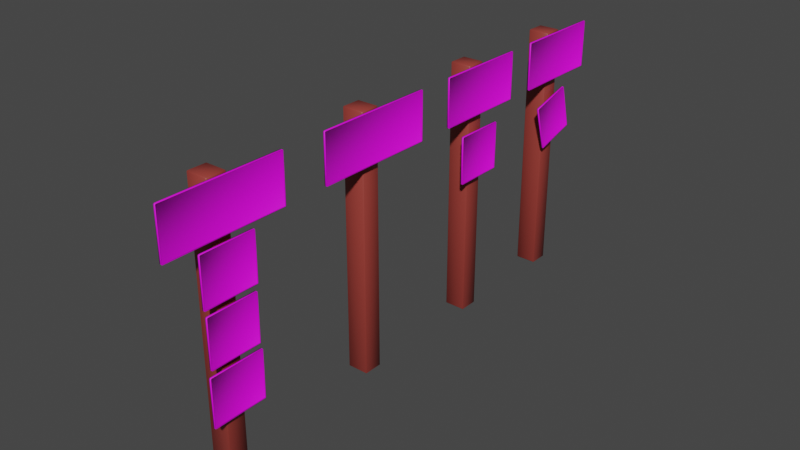 # Source: Signs.blend  (saved by Blender 3.1.7; exported with 4.5.12 LTS)
import bpy
from mathutils import Matrix  # noqa: F401  (used for matrix-valued properties, if any)

bpy.ops.wm.read_factory_settings(use_empty=True)
scene = bpy.context.scene
scene.name = 'Scene'

# ---- collections
col_collection = bpy.data.collections.new('Collection'); scene.collection.children.link(col_collection)

# ---- images (referenced by path relative to the original .blend; pixels are not part of the script)
import os
ASSET_DIR = os.environ.get("B2B_ASSET_DIR", "")  # directory of the original .blend (textures are referenced by path, not embedded)
HERE = os.path.dirname(os.path.abspath(__file__))  # packed textures are extracted next to this script under _unpacked/

def load_image(name, relpath, width, height, colorspace="sRGB"):
    """Load a texture the original file referenced (path relative to the .blend, or extracted next to this script)."""
    p = next((c for c in (os.path.join(HERE, relpath), os.path.join(ASSET_DIR, relpath)) if relpath and os.path.exists(c)), "")
    if p:
        img = bpy.data.images.load(p, check_existing=True)
        img.name = name
    else:  # same state as the original file: an image datablock whose file is absent (Cycles renders it pink)
        img = bpy.data.images.new(name, width, height)
        img.source = "FILE"
        img.filepath = "//" + (relpath or name)
    img.colorspace_settings.name = colorspace
    return img
img_directions_png = load_image('directions.png', 'directions.png', 1024, 1024, 'sRGB')

# ---- materials (node trees are filled in below, after node groups)
mat_material = bpy.data.materials.new('Material')
mat_material.alpha_threshold = 0.0
mat_material.use_transparent_shadow = False
mat_material.line_color = (0.0, 0.0, 0.0, 1.0)
mat_material_001 = bpy.data.materials.new('Material.001')
mat_material_001.use_transparent_shadow = False

# ---- material node trees
mat_material.use_nodes = True; mat_material.node_tree.nodes.clear()
_N = mat_material.node_tree.nodes; _L = mat_material.node_tree.links
n0 = _N.new('ShaderNodeOutputMaterial'); n0.name = 'Material Output'; n0.location = (300, 300)
n1 = _N.new('ShaderNodeBsdfPrincipled'); n1.name = 'Principled BSDF'; n1.location = (10, 300)
n1.distribution = 'GGX'
n1.subsurface_method = 'RANDOM_WALK_SKIN'
n1.inputs[0].default_value = (0.3083, 0.04571, 0.036, 1.0)
n1.inputs[2].default_value = 0.4
n1.inputs[3].default_value = 1.45
n1.inputs[27].default_value = (0.0, 0.0, 0.0, 1.0)
n1.inputs[28].default_value = 1.0
_L.new(n1.outputs[0], n0.inputs[0])
n0.is_active_output = True
mat_material_001.use_nodes = True; mat_material_001.node_tree.nodes.clear()
_N = mat_material_001.node_tree.nodes; _L = mat_material_001.node_tree.links
n0 = _N.new('ShaderNodeBsdfPrincipled'); n0.name = 'Principled BSDF'; n0.location = (10, 300)
n0.distribution = 'GGX'
n0.subsurface_method = 'RANDOM_WALK_SKIN'
n0.inputs[3].default_value = 1.45
n0.inputs[27].default_value = (0.0, 0.0, 0.0, 1.0)
n0.inputs[28].default_value = 1.0
n1 = _N.new('ShaderNodeOutputMaterial'); n1.name = 'Material Output'; n1.location = (300, 300)
n2 = _N.new('ShaderNodeTexImage'); n2.name = 'Image Texture'; n2.location = (-302, 266)
n2.image = img_directions_png
n2.interpolation = 'Closest'
_L.new(n0.outputs[0], n1.inputs[0])
_L.new(n2.outputs[0], n0.inputs[0])
n1.is_active_output = True

# ---- world
world_world = bpy.data.worlds.new('World'); scene.world = world_world
world_world.use_nodes = True; world_world.node_tree.nodes.clear()
_N = world_world.node_tree.nodes; _L = world_world.node_tree.links
n0 = _N.new('ShaderNodeOutputWorld'); n0.name = 'World Output'; n0.location = (300, 300)
n1 = _N.new('ShaderNodeBackground'); n1.name = 'Background'; n1.location = (10, 300)
n1.inputs[0].default_value = (0.05088, 0.05088, 0.05088, 1.0)
_L.new(n1.outputs[0], n0.inputs[0])
n0.is_active_output = True
world_world.color = (0.05088, 0.05088, 0.05088)
world_world.use_sun_shadow = False
world_world.sun_shadow_jitter_overblur = 0.0

# ---- meshes
me_cube_001 = bpy.data.meshes.new('Cube.001')
me_cube_001.from_pydata([(0.1897, 0.405, 3.31), (0.1897, 0.405, -5.258), (0.1897, -0.405, 3.31), (0.1897, -0.405, -5.258), (-0.689, 0.405, 3.31), (-0.689, 0.405, -5.258), (-0.689, -0.405, 3.31), (-0.689, -0.405, -5.258), (0.2105, -2.079, 1.602), (0.2105, 2.079, 1.602), (0.2105, -2.079, 3.34), (0.2105, 2.079, 3.34), (0.3648, 2.079, 1.602), (0.3648, -2.079, 1.602), (0.3648, -2.079, 3.34), (0.3648, 2.079, 3.34)], [], [(0, 4, 6, 2), (3, 2, 6, 7), (7, 6, 4, 5), (5, 1, 3, 7), (1, 0, 2, 3), (5, 4, 0, 1), (9, 8, 10, 11), (12, 15, 14, 13), (11, 10, 14, 15), (10, 8, 13, 14), (9, 11, 15, 12), (8, 9, 12, 13)])
me_cube_001.polygons.foreach_set('use_smooth', [True] * 12)
me_cube_001.polygons.foreach_set('material_index', [0, 0, 0, 0, 0, 0, 1, 1, 1, 1, 1, 1])
_uv = me_cube_001.uv_layers.new(name='UVMap')
_uv.uv.foreach_set('vector', [0.625, 0.5, 0.875, 0.5, 0.875, 0.75, 0.625, 0.75, 0.375, 0.75, 0.625, 0.75, 0.625, 1.0, 0.375, 1.0, 0.375, 0.0, 0.625, 0.0, 0.625, 0.25, 0.375, 0.25, 0.125, 0.5, 0.375, 0.5, 0.375, 0.75, 0.125, 0.75, 0.375, 0.5, 0.625, 0.5, 0.625, 0.75, 0.375, 0.75, 0.375, 0.25, 0.625, 0.25, 0.625, 0.5, 0.375, 0.5, 0.9922, 0.5665, 0.5551, 0.5665, 0.5551, 0.7631, 0.9922, 0.7631, 0.9922, 0.5665, 0.9922, 0.7631, 0.5551, 0.7631, 0.5551, 0.5665, 0.9922, 0.7631, 0.5551, 0.7631, 0.5551, 0.7631, 0.9922, 0.7631, 0.5551, 0.7631, 0.5551, 0.5665, 0.5551, 0.5665, 0.5551, 0.7631, 0.9922, 0.5665, 0.9922, 0.7631, 0.9922, 0.7631, 0.9922, 0.5665, 0.5551, 0.5665, 0.9922, 0.5665, 0.9922, 0.5665, 0.5551, 0.5665])
me_cube_001.materials.append(mat_material)
me_cube_001.materials.append(mat_material_001)
me_cube_001.use_remesh_preserve_volume = False
me_cube_001.use_remesh_preserve_attributes = False
me_cube_001.use_mirror_vertex_groups = False
me_cube_001.update()
me_cube_004 = bpy.data.meshes.new('Cube.004')
me_cube_004.from_pydata([(0.1897, 0.405, 3.31), (0.1897, 0.405, -5.258), (0.1897, -0.405, 3.31), (0.1897, -0.405, -5.258), (-0.689, 0.405, 3.31), (-0.689, 0.405, -5.258), (-0.689, -0.405, 3.31), (-0.689, -0.405, -5.258), (0.2105, -1.677, 1.602), (0.2105, 1.677, 1.602), (0.2105, -1.677, 3.34), (0.2105, 1.677, 3.34), (0.3648, 1.677, 1.602), (0.3648, -1.677, 1.602), (0.3648, -1.677, 3.34), (0.3648, 1.677, 3.34), (0.2105, -0.9327, -0.475), (0.2105, 0.9327, -0.475), (0.2105, -0.9327, 1.263), (0.2105, 0.9327, 1.263), (0.3648, 0.9327, -0.475), (0.3648, -0.9327, -0.475), (0.3648, -0.9327, 1.263), (0.3648, 0.9327, 1.263)], [], [(0, 4, 6, 2), (3, 2, 6, 7), (7, 6, 4, 5), (5, 1, 3, 7), (1, 0, 2, 3), (5, 4, 0, 1), (9, 8, 10, 11), (12, 15, 14, 13), (11, 10, 14, 15), (10, 8, 13, 14), (9, 11, 15, 12), (8, 9, 12, 13), (17, 16, 18, 19), (20, 23, 22, 21), (19, 18, 22, 23), (18, 16, 21, 22), (17, 19, 23, 20), (16, 17, 20, 21)])
me_cube_004.polygons.foreach_set('use_smooth', [True] * 18)
me_cube_004.polygons.foreach_set('material_index', [0, 0, 0, 0, 0, 0, 1, 1, 1, 1, 1, 1, 1, 1, 1, 1, 1, 1])
_uv = me_cube_004.uv_layers.new(name='UVMap')
_uv.uv.foreach_set('vector', [0.625, 0.5, 0.875, 0.5, 0.875, 0.75, 0.625, 0.75, 0.375, 0.75, 0.625, 0.75, 0.625, 1.0, 0.375, 1.0, 0.375, 0.0, 0.625, 0.0, 0.625, 0.25, 0.375, 0.25, 0.125, 0.5, 0.375, 0.5, 0.375, 0.75, 0.125, 0.75, 0.375, 0.5, 0.625, 0.5, 0.625, 0.75, 0.375, 0.75, 0.375, 0.25, 0.625, 0.25, 0.625, 0.5, 0.375, 0.5, 0.4393, 0.3155, 0.0695, 0.3155, 0.0695, 0.5121, 0.4393, 0.5121, 0.4393, 0.3155, 0.4393, 0.5121, 0.0695, 0.5121, 0.0695, 0.3155, 0.4393, 0.5121, 0.0695, 0.5121, 0.0695, 0.5121, 0.4393, 0.5121, 0.0695, 0.5121, 0.0695, 0.3155, 0.0695, 0.3155, 0.0695, 0.5121, 0.4393, 0.3155, 0.4393, 0.5121, 0.4393, 0.5121, 0.4393, 0.3155, 0.0695, 0.3155, 0.4393, 0.3155, 0.4393, 0.3155, 0.0695, 0.3155, 0.2581, 0.5508, 0.02158, 0.5508, 0.02158, 0.7782, 0.2581, 0.7782, 0.2581, 0.5508, 0.2581, 0.7782, 0.02158, 0.7782, 0.02158, 0.5508, 0.2581, 0.7782, 0.02158, 0.7782, 0.02158, 0.7782, 0.2581, 0.7782, 0.02158, 0.7782, 0.02158, 0.5508, 0.02158, 0.5508, 0.02158, 0.7782, 0.2581, 0.5508, 0.2581, 0.7782, 0.2581, 0.7782, 0.2581, 0.5508, 0.02158, 0.5508, 0.2581, 0.5508, 0.2581, 0.5508, 0.02158, 0.5508])
me_cube_004.materials.append(mat_material)
me_cube_004.materials.append(mat_material_001)
me_cube_004.use_remesh_preserve_volume = False
me_cube_004.use_remesh_preserve_attributes = False
me_cube_004.use_mirror_vertex_groups = False
me_cube_004.update()
me_cube_005 = bpy.data.meshes.new('Cube.005')
me_cube_005.from_pydata([(0.1897, 0.405, 3.31), (0.1897, 0.405, -5.258), (0.1897, -0.405, 3.31), (0.1897, -0.405, -5.258), (-0.689, 0.405, 3.31), (-0.689, 0.405, -5.258), (-0.689, -0.405, 3.31), (-0.689, -0.405, -5.258), (0.2105, -1.677, 1.602), (0.2105, 1.677, 1.602), (0.2105, -1.677, 3.34), (0.2105, 1.677, 3.34), (0.3648, 1.677, 1.602), (0.3648, -1.677, 1.602), (0.3648, -1.677, 3.34), (0.3648, 1.677, 3.34), (0.3648, -0.5841, -0.7598), (0.3648, 1.042, -0.315), (0.3648, 0.5841, 1.361), (0.3648, -1.042, 0.9167), (0.2105, -0.5841, -0.7598), (0.2105, 1.042, -0.315), (0.2105, -1.042, 0.9167), (0.2105, 0.5841, 1.361)], [], [(0, 4, 6, 2), (3, 2, 6, 7), (7, 6, 4, 5), (5, 1, 3, 7), (1, 0, 2, 3), (5, 4, 0, 1), (9, 8, 10, 11), (12, 15, 14, 13), (11, 10, 14, 15), (10, 8, 13, 14), (9, 11, 15, 12), (8, 9, 12, 13), (23, 22, 19, 18), (22, 20, 16, 19), (21, 23, 18, 17), (20, 21, 17, 16), (19, 16, 17, 18), (22, 23, 21, 20)])
me_cube_005.polygons.foreach_set('use_smooth', [True] * 18)
me_cube_005.polygons.foreach_set('material_index', [0, 0, 0, 0, 0, 0, 1, 1, 1, 1, 1, 1, 1, 1, 1, 1, 1, 1])
_uv = me_cube_005.uv_layers.new(name='UVMap')
_uv.uv.foreach_set('vector', [0.625, 0.5, 0.875, 0.5, 0.875, 0.75, 0.625, 0.75, 0.375, 0.75, 0.625, 0.75, 0.625, 1.0, 0.375, 1.0, 0.375, 0.0, 0.625, 0.0, 0.625, 0.25, 0.375, 0.25, 0.125, 0.5, 0.375, 0.5, 0.375, 0.75, 0.125, 0.75, 0.375, 0.5, 0.625, 0.5, 0.625, 0.75, 0.375, 0.75, 0.375, 0.25, 0.625, 0.25, 0.625, 0.5, 0.375, 0.5, 0.9832, 0.3352, 0.6133, 0.3352, 0.6133, 0.5318, 0.9832, 0.5318, 0.9832, 0.3352, 0.9832, 0.5318, 0.6133, 0.5318, 0.6133, 0.3352, 0.9832, 0.5318, 0.6133, 0.5318, 0.6133, 0.5318, 0.9832, 0.5318, 0.6133, 0.5318, 0.6133, 0.3352, 0.6133, 0.3352, 0.6133, 0.5318, 0.9832, 0.3352, 0.9832, 0.5318, 0.9832, 0.5318, 0.9832, 0.3352, 0.6133, 0.3352, 0.9832, 0.3352, 0.9832, 0.3352, 0.6133, 0.3352, 0.284, 0.5384, 0.5251, 0.5384, 0.5251, 0.5384, 0.284, 0.5384, 0.5251, 0.5384, 0.5251, 0.7789, 0.5251, 0.7789, 0.5251, 0.5384, 0.284, 0.7789, 0.284, 0.5384, 0.284, 0.5384, 0.284, 0.7789, 0.5251, 0.7789, 0.284, 0.7789, 0.284, 0.7789, 0.5251, 0.7789, 0.5251, 0.5384, 0.5251, 0.7789, 0.284, 0.7789, 0.284, 0.5384, 0.5251, 0.5384, 0.284, 0.5384, 0.284, 0.7789, 0.5251, 0.7789])
me_cube_005.materials.append(mat_material)
me_cube_005.materials.append(mat_material_001)
me_cube_005.use_remesh_preserve_volume = False
me_cube_005.use_remesh_preserve_attributes = False
me_cube_005.use_mirror_vertex_groups = False
me_cube_005.update()
me_cube_006 = bpy.data.meshes.new('Cube.006')
me_cube_006.from_pydata([(0.1897, 0.405, 3.31), (0.1897, 0.405, -5.258), (0.1897, -0.405, 3.31), (0.1897, -0.405, -5.258), (-0.689, 0.405, 3.31), (-0.689, 0.405, -5.258), (-0.689, -0.405, 3.31), (-0.689, -0.405, -5.258), (0.2105, -2.079, 1.602), (0.2105, 2.079, 1.602), (0.2105, -2.079, 3.34), (0.2105, 2.079, 3.34), (0.3648, 2.079, 1.602), (0.3648, -2.079, 1.602), (0.3648, -2.079, 3.34), (0.3648, 2.079, 3.34), (0.2105, -0.9839, -0.1489), (0.2105, 0.9839, -0.1489), (0.2105, -0.9839, 1.589), (0.2105, 0.9839, 1.589), (0.3648, 0.9839, -0.1489), (0.3648, -0.9839, -0.1489), (0.3648, -0.9839, 1.589), (0.3648, 0.9839, 1.589), (0.2105, -0.9294, -1.903), (0.2105, 0.9294, -1.903), (0.2105, -0.9294, -0.1647), (0.2105, 0.9294, -0.1647), (0.3648, 0.9294, -1.903), (0.3648, -0.9294, -1.903), (0.3648, -0.9294, -0.1647), (0.3648, 0.9294, -0.1647), (0.2105, 0.9839, -1.915), (0.2105, -0.9839, -1.915), (0.2105, 0.9839, -3.653), (0.2105, -0.9839, -3.653), (0.3648, -0.9839, -1.915), (0.3648, 0.9839, -1.915), (0.3648, 0.9839, -3.653), (0.3648, -0.9839, -3.653)], [], [(0, 4, 6, 2), (3, 2, 6, 7), (7, 6, 4, 5), (5, 1, 3, 7), (1, 0, 2, 3), (5, 4, 0, 1), (9, 8, 10, 11), (12, 15, 14, 13), (11, 10, 14, 15), (10, 8, 13, 14), (9, 11, 15, 12), (8, 9, 12, 13), (17, 16, 18, 19), (20, 23, 22, 21), (19, 18, 22, 23), (18, 16, 21, 22), (17, 19, 23, 20), (16, 17, 20, 21), (25, 24, 26, 27), (28, 31, 30, 29), (27, 26, 30, 31), (26, 24, 29, 30), (25, 27, 31, 28), (24, 25, 28, 29), (33, 32, 34, 35), (36, 39, 38, 37), (35, 34, 38, 39), (34, 32, 37, 38), (33, 35, 39, 36), (32, 33, 36, 37)])
me_cube_006.polygons.foreach_set('use_smooth', [True] * 30)
me_cube_006.polygons.foreach_set('material_index', [0, 0, 0, 0, 0, 0, 1, 1, 1, 1, 1, 1, 1, 1, 1, 1, 1, 1, 1, 1, 1, 1, 1, 1, 1, 1, 1, 1, 1, 1])
_uv = me_cube_006.uv_layers.new(name='UVMap')
_uv.uv.foreach_set('vector', [0.625, 0.5, 0.875, 0.5, 0.875, 0.75, 0.625, 0.75, 0.375, 0.75, 0.625, 0.75, 0.625, 1.0, 0.375, 1.0, 0.375, 0.0, 0.625, 0.0, 0.625, 0.25, 0.375, 0.25, 0.125, 0.5, 0.375, 0.5, 0.375, 0.75, 0.125, 0.75, 0.375, 0.5, 0.625, 0.5, 0.625, 0.75, 0.375, 0.75, 0.375, 0.25, 0.625, 0.25, 0.625, 0.5, 0.375, 0.5, 0.9922, 0.5665, 0.5551, 0.5665, 0.5551, 0.7631, 0.9922, 0.7631, 0.9922, 0.5665, 0.9922, 0.7631, 0.5551, 0.7631, 0.5551, 0.5665, 0.9922, 0.7631, 0.5551, 0.7631, 0.5551, 0.7631, 0.9922, 0.7631, 0.5551, 0.7631, 0.5551, 0.5665, 0.5551, 0.5665, 0.5551, 0.7631, 0.9922, 0.5665, 0.9922, 0.7631, 0.9922, 0.7631, 0.9922, 0.5665, 0.5551, 0.5665, 0.9922, 0.5665, 0.9922, 0.5665, 0.5551, 0.5665, 0.5271, 0.5374, 0.2918, 0.5374, 0.2918, 0.7774, 0.5271, 0.7774, 0.5271, 0.5374, 0.5271, 0.7774, 0.2918, 0.7774, 0.2918, 0.5374, 0.5271, 0.7774, 0.2918, 0.7774, 0.2918, 0.7774, 0.5271, 0.7774, 0.2918, 0.7774, 0.2918, 0.5374, 0.2918, 0.5374, 0.2918, 0.7774, 0.5271, 0.5374, 0.5271, 0.7774, 0.5271, 0.7774, 0.5271, 0.5374, 0.2918, 0.5374, 0.5271, 0.5374, 0.5271, 0.5374, 0.2918, 0.5374, 0.9629, 0.7931, 0.7911, 0.7931, 0.7911, 0.9794, 0.9629, 0.9794, 0.9629, 0.7931, 0.9629, 0.9794, 0.7911, 0.9794, 0.7911, 0.7931, 0.9629, 0.9794, 0.7911, 0.9794, 0.7911, 0.9794, 0.9629, 0.9794, 0.7911, 0.9794, 0.7911, 0.7931, 0.7911, 0.7931, 0.7911, 0.9794, 0.9629, 0.7931, 0.9629, 0.9794, 0.9629, 0.9794, 0.9629, 0.7931, 0.7911, 0.7931, 0.9629, 0.7931, 0.9629, 0.7931, 0.7911, 0.7931, 0.5271, 0.5374, 0.2918, 0.5374, 0.2918, 0.7774, 0.5271, 0.7774, 0.5271, 0.5374, 0.5271, 0.7774, 0.2918, 0.7774, 0.2918, 0.5374, 0.5271, 0.7774, 0.2918, 0.7774, 0.2918, 0.7774, 0.5271, 0.7774, 0.2918, 0.7774, 0.2918, 0.5374, 0.2918, 0.5374, 0.2918, 0.7774, 0.5271, 0.5374, 0.5271, 0.7774, 0.5271, 0.7774, 0.5271, 0.5374, 0.2918, 0.5374, 0.5271, 0.5374, 0.5271, 0.5374, 0.2918, 0.5374])
me_cube_006.materials.append(mat_material)
me_cube_006.materials.append(mat_material_001)
me_cube_006.use_remesh_preserve_volume = False
me_cube_006.use_remesh_preserve_attributes = False
me_cube_006.use_mirror_vertex_groups = False
me_cube_006.update()

# ---- objects
ob_cube_001 = bpy.data.objects.new('Cube.001', me_cube_001)
ob_cube_002 = bpy.data.objects.new('Cube.002', me_cube_004)
ob_cube_003 = bpy.data.objects.new('Cube.003', me_cube_005)
ob_cube_004 = bpy.data.objects.new('Cube.004', me_cube_006)

# ---- transforms, parenting, visibility, modifiers, constraints
ob_cube_001.location = (0.0, 5.537, 0.3347)
ob_cube_001.lock_rotations_4d = False
ob_cube_001.empty_display_type = 'ARROWS'
ob_cube_001.lineart.crease_threshold = 0.0
_m = ob_cube_001.modifiers.new('Bevel', 'BEVEL')
_m = ob_cube_001.modifiers.new('Displace', 'DISPLACE')
_m.strength = -0.2
ob_cube_002.location = (0.0, 10.34, 0.3347)
ob_cube_002.lock_rotations_4d = False
ob_cube_002.empty_display_type = 'ARROWS'
ob_cube_002.lineart.crease_threshold = 0.0
_m = ob_cube_002.modifiers.new('Bevel', 'BEVEL')
_m = ob_cube_002.modifiers.new('Displace', 'DISPLACE')
_m.strength = -0.2
ob_cube_003.location = (0.0, 14.51, 0.3347)
ob_cube_003.lock_rotations_4d = False
ob_cube_003.empty_display_type = 'ARROWS'
ob_cube_003.lineart.crease_threshold = 0.0
_m = ob_cube_003.modifiers.new('Bevel', 'BEVEL')
_m = ob_cube_003.modifiers.new('Displace', 'DISPLACE')
_m.strength = -0.2
ob_cube_004.location = (0.0, 0.0702, 0.3347)
ob_cube_004.lock_rotations_4d = False
ob_cube_004.empty_display_type = 'ARROWS'
ob_cube_004.lineart.crease_threshold = 0.0
_m = ob_cube_004.modifiers.new('Bevel', 'BEVEL')
_m = ob_cube_004.modifiers.new('Displace', 'DISPLACE')
_m.strength = -0.2

# ---- collection membership
col_collection.objects.link(ob_cube_001)
col_collection.objects.link(ob_cube_002)
col_collection.objects.link(ob_cube_003)
col_collection.objects.link(ob_cube_004)

# ---- scene / render settings (as saved in the file)
scene.frame_start = 1; scene.frame_end = 250; scene.frame_set(1)
scene.render.engine = 'BLENDER_EEVEE_NEXT'
scene.cycles.sampling_pattern = 'TABULATED_SOBOL'
scene.cycles.use_light_tree = False
scene.view_settings.view_transform = 'Filmic'
bpy.context.view_layer.update()

# ---- added for rendering (the .blend has no active camera and no usable light): camera, sun
cam_auto = bpy.data.cameras.new('AutoCamera')
cam_auto.lens = 50.0
cam_auto.sensor_width = 36.0
cam_auto.clip_end = 1000.0
ob_auto_camera = bpy.data.objects.new('AutoCamera', cam_auto)
scene.collection.objects.link(ob_auto_camera)
ob_auto_camera.location = (18.5676, -15.3689, 14.3421)
ob_auto_camera.rotation_euler = (1.09748, -7.21219e-08, 0.694738)
scene.camera = ob_auto_camera
light_auto_sun = bpy.data.lights.new('AutoSun', 'SUN')
light_auto_sun.energy = 3.0
light_auto_sun.angle = 0.0523599
ob_auto_sun = bpy.data.objects.new('AutoSun', light_auto_sun)
scene.collection.objects.link(ob_auto_sun)
ob_auto_sun.rotation_euler = (0.872665, 0.174533, 0.523599)
bpy.context.view_layer.update()
